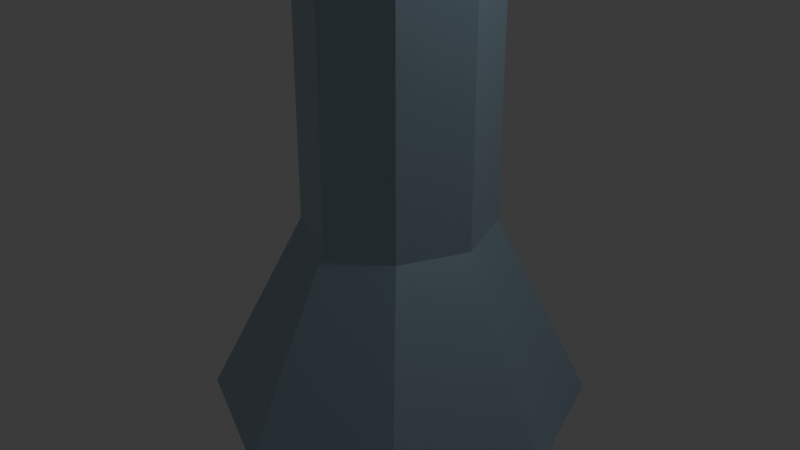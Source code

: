 # Source: BoostTower_1.blend  (saved by Blender 5.1.30; exported with 4.5.12 LTS)
import bpy
from mathutils import Matrix  # noqa: F401  (used for matrix-valued properties, if any)

bpy.ops.wm.read_factory_settings(use_empty=True)
scene = bpy.context.scene
scene.name = 'Scene'

# ---- collections
col_collection = bpy.data.collections.new('Collection'); scene.collection.children.link(col_collection)

# ---- materials (node trees are filled in below, after node groups)
mat_material_001 = bpy.data.materials.new('Material.001')
mat_material_002 = bpy.data.materials.new('Material.002')
mat_material_003 = bpy.data.materials.new('Material.003')

# ---- material node trees
mat_material_001.use_nodes = True; mat_material_001.node_tree.nodes.clear()
_N = mat_material_001.node_tree.nodes; _L = mat_material_001.node_tree.links
n0 = _N.new('ShaderNodeBsdfPrincipled'); n0.name = 'Principled BSDF'; n0.location = (-200, 100)
n0.inputs[0].default_value = (0.3499, 0.4977, 0.6103, 1.0)
n0.inputs[1].default_value = 0.75
n0.inputs[2].default_value = 0.25
n0.inputs[3].default_value = 5.7
n1 = _N.new('ShaderNodeOutputMaterial'); n1.name = 'Material Output'; n1.location = (200, 100)
_L.new(n0.outputs[0], n1.inputs[0])
n1.is_active_output = True
mat_material_002.use_nodes = True; mat_material_002.node_tree.nodes.clear()
_N = mat_material_002.node_tree.nodes; _L = mat_material_002.node_tree.links
n0 = _N.new('ShaderNodeBsdfPrincipled'); n0.name = 'Principled BSDF'; n0.location = (-200, 100)
n0.inputs[0].default_value = (0.04505, 0.4731, 0.8, 1.0)
n0.inputs[1].default_value = 0.6613
n0.inputs[2].default_value = 0.0
n0.inputs[27].default_value = (0.1188, 1.0, 0.9459, 1.0)
n0.inputs[28].default_value = 0.5
n1 = _N.new('ShaderNodeOutputMaterial'); n1.name = 'Material Output'; n1.location = (200, 100)
_L.new(n0.outputs[0], n1.inputs[0])
n1.is_active_output = True
mat_material_003.use_nodes = True; mat_material_003.node_tree.nodes.clear()
_N = mat_material_003.node_tree.nodes; _L = mat_material_003.node_tree.links
n0 = _N.new('ShaderNodeBsdfPrincipled'); n0.name = 'Principled BSDF'; n0.location = (-200, 100)
n0.inputs[0].default_value = (0.8, 0.2857, 0.03009, 1.0)
n0.inputs[1].default_value = 0.6935
n0.inputs[2].default_value = 1.0
n1 = _N.new('ShaderNodeOutputMaterial'); n1.name = 'Material Output'; n1.location = (200, 100)
_L.new(n0.outputs[0], n1.inputs[0])
n1.is_active_output = True

# ---- world
world_world = bpy.data.worlds.new('World'); scene.world = world_world
world_world.use_nodes = True; world_world.node_tree.nodes.clear()
_N = world_world.node_tree.nodes; _L = world_world.node_tree.links
n0 = _N.new('ShaderNodeOutputWorld'); n0.name = 'World Output'; n0.location = (200, 100)
n1 = _N.new('ShaderNodeBackground'); n1.name = 'Background'; n1.location = (-200, 100)
n1.inputs[0].default_value = (0.05088, 0.05088, 0.05088, 1.0)
_L.new(n1.outputs[0], n0.inputs[0])
n0.is_active_output = True
world_world.color = (0.05088, 0.05088, 0.05088)
world_world.sun_shadow_jitter_overblur = 0.0

# ---- cameras
cam_camera = bpy.data.cameras.new('Camera')
cam_camera.clip_end = 100.0
cam_camera.ortho_scale = 7.314

# ---- lights
light_light = bpy.data.lights.new('Light', 'POINT')
light_light.energy = 1000.0
light_light.shadow_soft_size = 0.1

# ---- meshes
me_cone = bpy.data.meshes.new('Cone')
me_cone.from_pydata([(0.0, 2.0, -1.0), (0.0, 1.0, 1.0), (1.414, 1.414, -1.0), (0.7071, 0.7071, 1.0), (2.0, 0.0, -1.0), (1.0, 0.0, 1.0), (1.414, -1.414, -1.0), (0.7071, -0.7071, 1.0), (0.0, -2.0, -1.0), (0.0, -1.0, 1.0), (-1.414, -1.414, -1.0), (-0.7071, -0.7071, 1.0), (-2.0, 0.0, -1.0), (-1.0, 0.0, 1.0), (-1.414, 1.414, -1.0), (-0.7071, 0.7071, 1.0), (0.0, 1.0, 1.0), (0.0, 1.0, 10.6), (0.7071, 0.7071, 1.0), (0.7071, 0.7071, 10.6), (1.0, 0.0, 1.0), (1.0, 0.0, 10.6), (0.7071, -0.7071, 1.0), (0.7071, -0.7071, 10.6), (0.0, -1.0, 1.0), (0.0, -1.0, 10.6), (-0.7071, -0.7071, 1.0), (-0.7071, -0.7071, 10.6), (-1.0, 0.0, 1.0), (-1.0, 0.0, 10.6), (-0.7071, 0.7071, 1.0), (-0.7071, 0.7071, 10.6), (3.208, 0.3536, 13.71), (2.855, 0.5, 13.71), (3.355, 0.0, 13.71), (3.208, -0.3536, 13.71), (2.855, -0.5, 13.71), (2.501, -0.3536, 13.71), (2.355, 0.0, 13.71), (2.501, 0.3536, 13.71), (3.058, 0.203, 15.25), (2.855, 0.287, 15.25), (3.142, 0.0, 15.25), (3.058, -0.203, 15.25), (2.855, -0.287, 15.25), (2.652, -0.203, 15.25), (2.568, 0.0, 15.25), (2.652, 0.203, 15.25), (3.208, 0.3536, 15.25), (2.855, 0.5, 15.25), (3.355, 0.0, 15.25), (3.208, -0.3536, 15.25), (2.855, -0.5, 15.25), (2.501, -0.3536, 15.25), (2.355, 0.0, 15.25), (2.501, 0.3536, 15.25), (3.058, 0.203, 19.64), (2.855, 0.287, 19.64), (3.142, 0.0, 19.64), (3.058, -0.203, 19.64), (2.855, -0.287, 19.64), (2.652, -0.203, 19.64), (2.568, 0.0, 19.64), (2.652, 0.203, 19.64), (1.592, -2.947, 13.9), (1.509, -2.748, 13.71), (1.863, -2.894, 13.71), (1.664, -2.977, 13.9), (1.509, -2.748, 15.25), (1.592, -2.947, 15.07), (1.664, -2.977, 15.07), (1.863, -2.894, 15.25), (1.587, 2.959, 13.99), (1.888, 2.834, 13.71), (1.534, 2.688, 13.71), (1.659, 2.988, 13.99), (1.888, 2.834, 15.25), (1.587, 2.959, 14.98), (1.659, 2.988, 14.98), (1.534, 2.688, 15.25), (-1.379, 0.0, 14.76), (0.0, 1.0, 15.0), (-0.1504, 0.5, 15.85), (-0.1504, -0.5, 15.85), (0.0, -1.0, 15.0), (0.1504, -0.5, 14.15), (0.1504, 0.5, 14.15), (1.379, 0.0, 15.24), (2.675, -0.5564, 17.49), (2.057, -0.6644, 17.37), (2.308, -0.2434, 17.91), (-1.288, -1.676, 20.21), (-1.176, -1.578, 19.59), (-0.9253, -1.157, 20.13), (-1.387, 2.233, 17.2), (-1.257, 1.611, 17.14), (-1.007, 2.032, 17.67), (3.058, 0.203, 20.12), (2.855, 0.287, 20.12), (3.142, 0.0, 20.12), (3.058, -0.203, 20.12), (2.855, -0.287, 20.12), (2.652, -0.203, 20.12), (2.568, 0.0, 20.12), (2.652, 0.203, 20.12)], [], [(0, 1, 3, 2), (2, 3, 5, 4), (4, 5, 7, 6), (6, 7, 9, 8), (8, 9, 11, 10), (10, 11, 13, 12), (3, 1, 15, 13, 11, 9, 7, 5), (12, 13, 15, 14), (14, 15, 1, 0), (0, 2, 4, 6, 8, 10, 12, 14), (16, 17, 19, 18), (18, 19, 21, 20), (20, 21, 23, 22), (22, 23, 25, 24), (24, 25, 27, 26), (26, 27, 29, 28), (21, 19, 32, 34), (28, 29, 31, 30), (30, 31, 17, 16), (16, 18, 20, 22, 24, 26, 28, 30), (27, 25, 36, 37), (17, 31, 39, 33), (19, 17, 33, 32), (23, 21, 34, 35), (29, 27, 37, 38), (25, 23, 35, 36), (31, 29, 38, 39), (45, 44, 60, 61), (38, 37, 53, 54), (36, 35, 51, 52), (34, 32, 48, 50), (39, 38, 54, 55), (35, 34, 50, 51), (32, 33, 49, 48), (41, 40, 48, 49), (40, 42, 50, 48), (42, 43, 51, 50), (43, 44, 52, 51), (44, 45, 53, 52), (45, 46, 54, 53), (46, 47, 55, 54), (47, 41, 49, 55), (57, 63, 104, 98), (43, 42, 58, 59), (40, 41, 57, 56), (41, 47, 63, 57), (46, 45, 61, 62), (44, 43, 59, 60), (42, 40, 56, 58), (47, 46, 62, 63), (65, 66, 67, 64), (69, 70, 71, 68), (64, 69, 68, 65), (70, 67, 66, 71), (37, 36, 66, 65), (64, 67, 70, 69), (53, 37, 65, 68), (36, 52, 71, 66), (52, 53, 68, 71), (73, 74, 75, 72), (77, 78, 79, 76), (74, 79, 78, 75), (76, 73, 72, 77), (72, 75, 78, 77), (49, 33, 73, 76), (33, 39, 74, 73), (39, 55, 79, 74), (55, 49, 76, 79), (81, 80, 82), (82, 80, 83), (83, 80, 84), (84, 80, 85), (85, 80, 86), (86, 80, 81), (81, 82, 87), (82, 83, 87), (83, 84, 87), (84, 85, 87), (85, 86, 87), (86, 81, 87), (88, 91, 92, 89), (89, 92, 93, 90), (90, 93, 91, 88), (91, 94, 95, 92), (92, 95, 96, 93), (93, 96, 94, 91), (94, 88, 89, 95), (95, 89, 90, 96), (96, 90, 88, 94), (97, 98, 104, 103, 102, 101, 100, 99), (62, 61, 102, 103), (60, 59, 100, 101), (58, 56, 97, 99), (63, 62, 103, 104), (61, 60, 101, 102), (59, 58, 99, 100), (56, 57, 98, 97)])
me_cone.polygons.foreach_set('material_index', [0, 0, 0, 0, 0, 0, 0, 0, 0, 0, 0, 0, 0, 0, 0, 0, 0, 0, 0, 0, 0, 0, 0, 0, 0, 0, 0, 0, 0, 0, 0, 0, 0, 0, 0, 0, 0, 0, 0, 0, 0, 0, 1, 0, 0, 0, 0, 0, 0, 0, 0, 0, 0, 0, 0, 0, 0, 0, 0, 0, 0, 0, 0, 0, 0, 0, 0, 0, 1, 1, 1, 1, 1, 1, 1, 1, 1, 1, 1, 1, 2, 2, 2, 2, 2, 2, 2, 2, 2, 1, 1, 1, 1, 1, 1, 1, 1])
_uv = me_cone.uv_layers.new(name='UVMap')
_uv.uv.foreach_set('vector', [0.9483, 0.998, 0.8269, 0.9732, 0.8277, 0.9273, 0.9497, 0.9063, 0.9497, 0.9063, 0.8277, 0.9273, 0.8269, 0.8949, 0.9483, 0.8415, 0.9724, 0.2213, 0.852, 0.1659, 0.853, 0.1335, 0.9745, 0.1565, 0.9745, 0.1565, 0.853, 0.1335, 0.853, 0.08772, 0.9745, 0.06481, 0.9745, 0.06481, 0.853, 0.08772, 0.852, 0.05532, 0.9724, 0.0, 0.9493, 0.5784, 0.8282, 0.5231, 0.8305, 0.4907, 0.9539, 0.5136, 0.8844, 0.3319, 0.852, 0.2995, 0.852, 0.2537, 0.8844, 0.2213, 0.9302, 0.2213, 0.9626, 0.2537, 0.9626, 0.2995, 0.9302, 0.3319, 0.9539, 0.5136, 0.8305, 0.4907, 0.8305, 0.4449, 0.9539, 0.422, 0.9539, 0.422, 0.8305, 0.4449, 0.8282, 0.4125, 0.9493, 0.3571, 0.7423, 0.7767, 0.7423, 0.685, 0.8071, 0.6202, 0.8987, 0.6202, 0.9635, 0.685, 0.9635, 0.7767, 0.8987, 0.8415, 0.8071, 0.8415, 0.3355, 0.8749, 0.2383, 0.3088, 0.2835, 0.3011, 0.3807, 0.8672, 0.3807, 0.8672, 0.2835, 0.3011, 0.3152, 0.2944, 0.4124, 0.8605, 0.0, 0.8609, 0.09715, 0.2947, 0.1289, 0.3012, 0.03176, 0.8674, 0.03176, 0.8674, 0.1289, 0.3012, 0.1741, 0.309, 0.07693, 0.8752, 0.07693, 0.8752, 0.1741, 0.309, 0.2062, 0.3134, 0.109, 0.8796, 0.4836, 0.8632, 0.4836, 0.2898, 0.516, 0.2921, 0.516, 0.8655, 0.7846, 0.9825, 0.7423, 1.0, 0.7634, 0.8503, 0.7846, 0.8415, 0.516, 0.8655, 0.516, 0.2921, 0.5619, 0.2921, 0.5619, 0.8655, 0.3034, 0.8792, 0.2062, 0.3131, 0.2383, 0.3088, 0.3355, 0.8749, 0.4906, 0.9761, 0.4448, 0.9761, 0.4124, 0.9437, 0.4124, 0.8979, 0.4448, 0.8655, 0.4906, 0.8655, 0.5231, 0.8979, 0.5231, 0.9437, 0.2062, 0.3134, 0.1741, 0.309, 0.03846, 0.09788, 0.05452, 0.1001, 0.5943, 0.2898, 0.5619, 0.2921, 0.6158, 0.09305, 0.632, 0.0919, 0.2835, 0.3011, 0.2383, 0.3088, 0.374, 0.09796, 0.3966, 0.09408, 0.8269, 1.0, 0.7846, 0.9825, 0.7846, 0.8415, 0.8058, 0.8503, 0.9539, 0.3571, 0.9962, 0.3747, 0.9751, 0.5668, 0.9539, 0.558, 0.1741, 0.309, 0.1289, 0.3012, 0.01588, 0.09401, 0.03846, 0.09788, 0.5619, 0.2921, 0.516, 0.2921, 0.5929, 0.09305, 0.6158, 0.09305, 0.8058, 0.6199, 0.7965, 0.6202, 0.7965, 0.3574, 0.8058, 0.3571, 0.5929, 0.09305, 0.5767, 0.0919, 0.5767, 0.0, 0.5929, 0.001147, 0.03846, 0.09788, 0.01588, 0.09401, 0.03145, 0.003252, 0.05404, 0.007127, 0.4124, 0.09074, 0.3966, 0.09408, 0.381, 0.00334, 0.3968, 2.032e-09, 0.6158, 0.09305, 0.5929, 0.09305, 0.5929, 0.001147, 0.6158, 0.001147, 0.01588, 0.09401, 0.0, 0.09076, 0.01557, -2.814e-08, 0.03145, 0.003252, 0.3966, 0.09408, 0.374, 0.09796, 0.3584, 0.007217, 0.381, 0.00334, 0.822, 0.1957, 0.8342, 0.1908, 0.8431, 0.1998, 0.8219, 0.2085, 0.8342, 0.1908, 0.8392, 0.1786, 0.852, 0.1787, 0.8431, 0.1998, 0.8392, 0.1786, 0.8343, 0.1664, 0.8433, 0.1575, 0.852, 0.1787, 0.8343, 0.1664, 0.8221, 0.1614, 0.8222, 0.1486, 0.8433, 0.1575, 0.8221, 0.1614, 0.81, 0.1663, 0.801, 0.1573, 0.8222, 0.1486, 0.81, 0.1663, 0.8049, 0.1785, 0.7921, 0.1784, 0.801, 0.1573, 0.8049, 0.1785, 0.8099, 0.1906, 0.8008, 0.1996, 0.7921, 0.1784, 0.8099, 0.1906, 0.822, 0.1957, 0.8219, 0.2085, 0.8008, 0.1996, 0.7516, 0.3575, 0.7423, 0.3571, 0.7423, 0.3571, 0.7516, 0.3575, 0.7833, 0.6202, 0.774, 0.6199, 0.774, 0.3571, 0.7833, 0.3574, 0.7647, 0.6202, 0.7516, 0.6202, 0.7516, 0.3575, 0.7647, 0.3575, 0.7516, 0.6202, 0.7423, 0.6199, 0.7423, 0.3571, 0.7516, 0.3575, 0.8151, 0.6201, 0.8058, 0.6194, 0.8058, 0.3571, 0.8151, 0.3578, 0.7965, 0.6202, 0.7833, 0.6202, 0.7833, 0.3574, 0.7965, 0.3574, 0.774, 0.6199, 0.7647, 0.6202, 0.7647, 0.3575, 0.774, 0.3571, 0.8282, 0.6201, 0.8151, 0.6201, 0.8151, 0.3578, 0.8282, 0.3578, 0.9864, 0.7944, 0.9635, 0.7944, 0.9727, 0.7853, 0.9773, 0.7853, 0.7473, 0.001765, 0.7516, -1.447e-08, 0.7635, 0.004992, 0.7423, 0.01366, 0.4124, 0.08033, 0.4124, 0.01028, 0.4215, 0.0, 0.4215, 0.0919, 0.1724, 0.04211, 0.1606, 0.1113, 0.146, 0.1199, 0.1616, 0.02915, 0.9864, 0.9496, 0.9635, 0.9496, 0.9635, 0.7944, 0.9864, 0.7944, 0.1638, 0.1118, 0.1606, 0.1113, 0.1724, 0.04211, 0.1757, 0.04257, 0.5767, 0.0, 0.5767, 0.0919, 0.4215, 0.0919, 0.4215, 0.0, 0.03846, 0.09788, 0.05404, 0.007127, 0.1616, 0.02915, 0.146, 0.1199, 0.8222, 0.1486, 0.801, 0.1573, 0.7423, 0.01366, 0.7635, 0.004992, 0.9635, 0.7715, 0.9864, 0.7715, 0.9727, 0.7853, 0.9773, 0.7853, 0.7454, 0.3553, 0.7496, 0.3571, 0.7423, 0.3391, 0.7634, 0.348, 0.7228, 0.1006, 0.7228, 0.008721, 0.7423, 0.02522, 0.7423, 0.08413, 0.2536, 0.02927, 0.2692, 0.12, 0.2472, 0.107, 0.2372, 0.04885, 0.5277, 0.9245, 0.5231, 0.9245, 0.5231, 0.8655, 0.5277, 0.8655, 0.3584, 0.007217, 0.374, 0.09796, 0.2692, 0.12, 0.2536, 0.02927, 0.9635, 0.6202, 0.9864, 0.6202, 0.9864, 0.7715, 0.9635, 0.7715, 0.6158, 0.09305, 0.6158, 0.001147, 0.7228, 0.008721, 0.7228, 0.1006, 0.8008, 0.1996, 0.8219, 0.2085, 0.7634, 0.348, 0.7423, 0.3391, 0.25, 0.37, 0.25, 0.25, 0.3539, 0.31, 0.3539, 0.31, 0.25, 0.25, 0.3539, 0.19, 0.3539, 0.19, 0.25, 0.25, 0.25, 0.13, 0.25, 0.13, 0.25, 0.25, 0.1461, 0.19, 0.1461, 0.19, 0.25, 0.25, 0.1461, 0.31, 0.1461, 0.31, 0.25, 0.25, 0.25, 0.37, 0.25, 0.37, 0.3539, 0.31, 0.25, 0.25, 0.3539, 0.31, 0.3539, 0.19, 0.25, 0.25, 0.3539, 0.19, 0.25, 0.13, 0.25, 0.25, 0.25, 0.13, 0.1461, 0.19, 0.25, 0.25, 0.1461, 0.19, 0.1461, 0.31, 0.25, 0.25, 0.1461, 0.31, 0.25, 0.37, 0.25, 0.25, 0.6667, 0.6667, 1.0, 0.6667, 1.0, 1.0, 0.6667, 1.0, 0.6667, 0.0, 1.0, 0.0, 1.0, 0.3333, 0.6667, 0.3333, 0.6667, 0.3333, 1.0, 0.3333, 1.0, 0.6667, 0.6667, 0.6667, 0.0, 0.6667, 0.3333, 0.6667, 0.3333, 1.0, 0.0, 1.0, 0.0, 0.0, 0.3333, 0.0, 0.3333, 0.3333, 0.0, 0.3333, 0.0, 0.3333, 0.3333, 0.3333, 0.3333, 0.6667, 0.0, 0.6667, 0.3333, 0.6667, 0.6667, 0.6667, 0.6667, 1.0, 0.3333, 1.0, 0.3333, 0.0, 0.6667, 0.0, 0.6667, 0.3333, 0.3333, 0.3333, 0.3333, 0.3333, 0.6667, 0.3333, 0.6667, 0.6667, 0.3333, 0.6667, 0.86, 0.5877, 0.86, 0.6009, 0.8507, 0.6102, 0.8375, 0.6102, 0.8282, 0.6009, 0.8282, 0.5877, 0.8375, 0.5784, 0.8507, 0.5784, 0.8151, 0.3578, 0.8058, 0.3571, 0.8058, 0.3571, 0.8151, 0.3578, 0.7965, 0.3574, 0.7833, 0.3574, 0.7833, 0.3574, 0.7965, 0.3574, 0.774, 0.3571, 0.7647, 0.3575, 0.7647, 0.3575, 0.774, 0.3571, 0.8282, 0.3578, 0.8151, 0.3578, 0.8151, 0.3578, 0.8282, 0.3578, 0.8058, 0.3571, 0.7965, 0.3574, 0.7965, 0.3574, 0.8058, 0.3571, 0.7833, 0.3574, 0.774, 0.3571, 0.774, 0.3571, 0.7833, 0.3574, 0.7647, 0.3575, 0.7516, 0.3575, 0.7516, 0.3575, 0.7647, 0.3575])
_ca = me_cone.color_attributes.new('Attribute', 'BYTE_COLOR', 'CORNER')
_ca.data.foreach_set('color', [0.0, 0.0, 0.0, 0.0, 0.0, 0.0, 0.0, 0.0, 0.0, 0.0, 0.0, 0.0, 0.0, 0.0, 0.0, 0.0, 0.0, 0.0, 0.0, 0.0, 0.0, 0.0, 0.0, 0.0, 0.0, 0.0, 0.0, 0.0, 0.0, 0.0, 0.0, 0.0, 0.0, 0.0, 0.0, 0.0, 0.0, 0.0, 0.0, 0.0, 0.0, 0.0, 0.0, 0.0, 0.0, 0.0, 0.0, 0.0, 0.0, 0.0, 0.0, 0.0, 0.0, 0.0, 0.0, 0.0, 0.0, 0.0, 0.0, 0.0, 0.0, 0.0, 0.0, 0.0, 0.0, 0.0, 0.0, 0.0, 0.0, 0.0, 0.0, 0.0, 0.0, 0.0, 0.0, 0.0, 0.0, 0.0, 0.0, 0.0, 0.0, 0.0, 0.0, 0.0, 0.0, 0.0, 0.0, 0.0, 0.0, 0.0, 0.0, 0.0, 0.0, 0.0, 0.0, 0.0, 0.0, 0.0, 0.0, 0.0, 0.0, 0.0, 0.0, 0.0, 0.0, 0.0, 0.0, 0.0, 0.0, 0.0, 0.0, 0.0, 0.0, 0.0, 0.0, 0.0, 0.0, 0.0, 0.0, 0.0, 0.0, 0.0, 0.0, 0.0, 0.0, 0.0, 0.0, 0.0, 0.0, 0.0, 0.0, 0.0, 0.0, 0.0, 0.0, 0.0, 0.0, 0.0, 0.0, 0.0, 0.0, 0.0, 0.0, 0.0, 0.0, 0.0, 0.0, 0.0, 0.0, 0.0, 0.0, 0.0, 0.0, 0.0, 0.0, 0.0, 0.0, 0.0, 0.0, 0.0, 0.0, 0.0, 0.0, 0.0, 0.0, 0.0, 0.0, 0.0, 0.0, 0.0, 0.0, 0.0, 0.0, 0.0, 0.0, 0.0, 0.0, 0.0, 0.0, 0.0, 0.0, 0.0, 0.0, 0.0, 0.0, 0.0, 0.0, 0.0, 0.0, 0.0, 0.0, 0.0, 1.0, 1.0, 1.0, 1.0, 1.0, 1.0, 1.0, 1.0, 1.0, 1.0, 1.0, 1.0, 1.0, 1.0, 1.0, 1.0, 1.0, 1.0, 1.0, 1.0, 1.0, 1.0, 1.0, 1.0, 1.0, 1.0, 1.0, 1.0, 1.0, 1.0, 1.0, 1.0, 1.0, 1.0, 1.0, 1.0, 1.0, 1.0, 1.0, 1.0, 1.0, 1.0, 1.0, 1.0, 1.0, 1.0, 1.0, 1.0, 1.0, 1.0, 1.0, 1.0, 1.0, 1.0, 1.0, 1.0, 1.0, 1.0, 1.0, 1.0, 1.0, 1.0, 1.0, 1.0, 1.0, 1.0, 1.0, 1.0, 1.0, 1.0, 1.0, 1.0, 1.0, 1.0, 1.0, 1.0, 1.0, 1.0, 1.0, 1.0, 1.0, 1.0, 1.0, 1.0, 1.0, 1.0, 1.0, 1.0, 1.0, 1.0, 1.0, 1.0, 1.0, 1.0, 1.0, 1.0, 1.0, 1.0, 1.0, 1.0, 1.0, 1.0, 1.0, 1.0, 0.0, 0.0, 0.0, 1.0, 0.0, 0.0, 0.0, 1.0, 1.0, 1.0, 1.0, 1.0, 1.0, 1.0, 1.0, 1.0, 1.0, 1.0, 1.0, 1.0, 1.0, 1.0, 1.0, 1.0, 1.0, 1.0, 1.0, 1.0, 1.0, 1.0, 1.0, 1.0, 1.0, 1.0, 1.0, 1.0, 1.0, 1.0, 1.0, 1.0, 1.0, 1.0, 1.0, 1.0, 1.0, 1.0, 1.0, 1.0, 1.0, 1.0, 1.0, 1.0, 1.0, 1.0, 1.0, 1.0, 1.0, 1.0, 1.0, 1.0, 1.0, 1.0, 1.0, 1.0, 1.0, 1.0, 1.0, 1.0, 1.0, 1.0, 1.0, 1.0, 1.0, 1.0, 1.0, 1.0, 1.0, 1.0, 1.0, 1.0, 0.0, 0.0, 0.0, 1.0, 0.0, 0.0, 0.0, 1.0, 1.0, 1.0, 1.0, 1.0, 1.0, 1.0, 1.0, 1.0, 0.0, 0.0, 0.0, 1.0, 0.0, 0.0, 0.0, 1.0, 1.0, 1.0, 1.0, 1.0, 1.0, 1.0, 1.0, 1.0, 0.0, 0.0, 0.0, 1.0, 0.0, 0.0, 0.0, 1.0, 1.0, 1.0, 1.0, 1.0, 1.0, 1.0, 1.0, 1.0, 0.0, 0.0, 0.0, 1.0, 0.0, 0.0, 0.0, 1.0, 1.0, 1.0, 1.0, 1.0, 1.0, 1.0, 1.0, 1.0, 0.0, 0.0, 0.0, 1.0, 0.0, 0.0, 0.0, 1.0, 1.0, 1.0, 1.0, 1.0, 1.0, 1.0, 1.0, 1.0, 0.0, 0.0, 0.0, 1.0, 0.0, 0.0, 0.0, 1.0, 1.0, 1.0, 1.0, 1.0, 1.0, 1.0, 1.0, 1.0, 0.0, 0.0, 0.0, 1.0, 0.0, 0.0, 0.0, 1.0, 0.0, 0.0, 0.0, 1.0, 0.0, 0.0, 0.0, 1.0, 0.0, 0.0, 0.0, 1.0, 0.0, 0.0, 0.0, 1.0, 0.0, 0.0, 0.0, 1.0, 0.0, 0.0, 0.0, 1.0, 0.0, 0.0, 0.0, 1.0, 0.0, 0.0, 0.0, 1.0, 0.0, 0.0, 0.0, 1.0, 0.0, 0.0, 0.0, 1.0, 0.0, 0.0, 0.0, 1.0, 0.0, 0.0, 0.0, 1.0, 0.0, 0.0, 0.0, 1.0, 0.0, 0.0, 0.0, 1.0, 0.0, 0.0, 0.0, 1.0, 0.0, 0.0, 0.0, 1.0, 0.0, 0.0, 0.0, 1.0, 0.0, 0.0, 0.0, 1.0, 0.0, 0.0, 0.0, 1.0, 0.0, 0.0, 0.0, 1.0, 0.0, 0.0, 0.0, 1.0, 0.0, 0.0, 0.0, 1.0, 0.0, 0.0, 0.0, 1.0, 0.0, 0.0, 0.0, 1.0, 0.0, 0.0, 0.0, 1.0, 0.0, 0.0, 0.0, 1.0, 0.0, 0.0, 0.0, 1.0, 0.0, 0.0, 0.0, 1.0, 0.0, 0.0, 0.0, 1.0, 0.0, 0.0, 0.0, 1.0, 0.0, 0.0, 0.0, 1.0, 0.0, 0.0, 0.0, 1.0, 0.0, 0.0, 0.0, 1.0, 0.0, 0.0, 0.0, 1.0, 0.0, 0.0, 0.0, 1.0, 0.0, 0.0, 0.0, 1.0, 0.0, 0.0, 0.0, 1.0, 0.0, 0.0, 0.0, 1.0, 0.0, 0.0, 0.0, 1.0, 0.0, 0.0, 0.0, 1.0, 0.0, 0.0, 0.0, 1.0, 0.0, 0.0, 0.0, 1.0, 0.0, 0.0, 0.0, 1.0, 0.0, 0.0, 0.0, 1.0, 0.0, 0.0, 0.0, 1.0, 0.0, 0.0, 0.0, 1.0, 0.0, 0.0, 0.0, 1.0, 0.0, 0.0, 0.0, 1.0, 0.0, 0.0, 0.0, 1.0, 0.0, 0.0, 0.0, 1.0, 0.0, 0.0, 0.0, 1.0, 0.0, 0.0, 0.0, 1.0, 0.0, 0.0, 0.0, 1.0, 0.0, 0.0, 0.0, 1.0, 0.0, 0.0, 0.0, 1.0, 0.0, 0.0, 0.0, 1.0, 0.0, 0.0, 0.0, 1.0, 0.0, 0.0, 0.0, 1.0, 0.0, 0.0, 0.0, 1.0, 0.0, 0.0, 0.0, 1.0, 0.0, 0.0, 0.0, 1.0, 0.0, 0.0, 0.0, 1.0, 0.0, 0.0, 0.0, 1.0, 0.0, 0.0, 0.0, 1.0, 0.0, 0.0, 0.0, 1.0, 0.0, 0.0, 0.0, 1.0, 0.0, 0.0, 0.0, 1.0, 0.0, 0.0, 0.0, 1.0, 0.0, 0.0, 0.0, 1.0, 0.0, 0.0, 0.0, 1.0, 0.0, 0.0, 0.0, 1.0, 0.0, 0.0, 0.0, 1.0, 0.0, 0.0, 0.0, 1.0, 0.0, 0.0, 0.0, 1.0, 0.0, 0.0, 0.0, 1.0, 0.0, 0.0, 0.0, 1.0, 0.0, 0.0, 0.0, 1.0, 0.0, 0.0, 0.0, 1.0, 0.0, 0.0, 0.0, 1.0, 0.0, 0.0, 0.0, 1.0, 0.0, 0.0, 0.0, 1.0, 0.0, 0.0, 0.0, 1.0, 0.0, 0.0, 0.0, 1.0, 0.0, 0.0, 0.0, 1.0, 0.0, 0.0, 0.0, 1.0, 0.0, 0.0, 0.0, 1.0, 0.0, 0.0, 0.0, 1.0, 0.0, 0.0, 0.0, 1.0, 0.0, 0.0, 0.0, 1.0, 0.0, 0.0, 0.0, 1.0, 0.0, 0.0, 0.0, 1.0, 0.0, 0.0, 0.0, 1.0, 0.0, 0.0, 0.0, 1.0, 0.0, 0.0, 0.0, 1.0, 0.0, 0.0, 0.0, 1.0, 0.0, 0.0, 0.0, 1.0, 0.0, 0.0, 0.0, 1.0, 0.0, 0.0, 0.0, 1.0, 0.0, 0.0, 0.0, 1.0, 0.0, 0.0, 0.0, 1.0, 0.0, 0.0, 0.0, 1.0, 0.0, 0.0, 0.0, 1.0, 0.0, 0.0, 0.0, 1.0, 0.0, 0.0, 0.0, 1.0, 0.0, 0.0, 0.0, 1.0, 0.0, 0.0, 0.0, 1.0, 0.0, 0.0, 0.0, 1.0, 0.0, 0.0, 0.0, 1.0, 0.0, 0.0, 0.0, 1.0, 0.0, 0.0, 0.0, 1.0, 0.0, 0.0, 0.0, 1.0, 0.0, 0.0, 0.0, 1.0, 0.0, 0.0, 0.0, 1.0, 0.0, 0.0, 0.0, 1.0, 0.0, 0.0, 0.0, 1.0, 0.0, 0.0, 0.0, 1.0, 0.0, 0.0, 0.0, 1.0, 0.0, 0.0, 0.0, 1.0, 0.0, 0.0, 0.0, 1.0, 0.0, 0.0, 0.0, 1.0, 0.0, 0.0, 0.0, 1.0, 0.0, 0.0, 0.0, 1.0, 0.0, 0.0, 0.0, 1.0, 0.0, 0.0, 0.0, 1.0, 0.0, 0.0, 0.0, 1.0, 0.0, 0.0, 0.0, 1.0, 0.0, 0.0, 0.0, 1.0, 0.0, 0.0, 0.0, 1.0, 0.0, 0.0, 0.0, 1.0, 0.0, 0.0, 0.0, 1.0, 0.0, 0.0, 0.0, 1.0, 0.0, 0.0, 0.0, 1.0, 0.0, 0.0, 0.0, 1.0, 0.0, 0.0, 0.0, 1.0, 0.0, 0.0, 0.0, 1.0, 0.0, 0.0, 0.0, 1.0, 0.0, 0.0, 0.0, 1.0, 0.0, 0.0, 0.0, 1.0, 0.0, 0.0, 0.0, 1.0, 0.0, 0.0, 0.0, 1.0, 0.0, 0.0, 0.0, 1.0, 0.0, 0.0, 0.0, 1.0, 0.0, 0.0, 0.0, 1.0, 0.0, 0.0, 0.0, 1.0, 0.0, 0.0, 0.0, 1.0, 0.0, 0.0, 0.0, 1.0, 0.0, 0.0, 0.0, 1.0, 0.0, 0.0, 0.0, 1.0, 0.0, 0.0, 0.0, 1.0, 0.0, 0.0, 0.0, 1.0, 0.0, 0.0, 0.0, 1.0, 0.0, 0.0, 0.0, 1.0, 0.0, 0.0, 0.0, 1.0, 0.0, 0.0, 0.0, 1.0, 0.0, 0.0, 0.0, 1.0, 0.0, 0.0, 0.0, 1.0, 0.0, 0.0, 0.0, 1.0, 0.0, 0.0, 0.0, 1.0, 0.0, 0.0, 0.0, 1.0, 0.0, 0.0, 0.0, 1.0, 0.0, 0.0, 0.0, 1.0, 0.0, 0.0, 0.0, 1.0, 0.0, 0.0, 0.0, 1.0, 0.0, 0.0, 0.0, 1.0, 0.0, 0.0, 0.0, 0.0, 0.0, 0.0, 0.0, 0.0, 0.0, 0.0, 0.0, 0.0, 0.0, 0.0, 0.0, 0.0, 0.0, 0.0, 0.0, 0.0, 0.0, 0.0, 0.0, 0.0, 0.0, 0.0, 0.0, 0.0, 0.0, 0.0, 0.0, 0.0, 0.0, 0.0, 0.0, 0.0, 0.0, 0.0, 0.0, 0.0, 0.0, 0.0, 0.0, 0.0, 0.0, 0.0, 0.0, 0.0, 0.0, 0.0, 0.0, 0.0, 0.0, 0.0, 0.0, 0.0, 0.0, 0.0, 0.0, 0.0, 0.0, 0.0, 0.0, 0.0, 0.0, 0.0, 0.0, 0.0, 0.0, 0.0, 0.0, 0.0, 0.0, 0.0, 0.0, 0.0, 0.0, 0.0, 0.0, 0.0, 0.0, 0.0, 0.0, 0.0, 0.0, 0.0, 0.0, 0.0, 0.0, 0.0, 0.0, 0.0, 0.0, 0.0, 0.0, 0.0, 0.0, 0.0, 0.0, 0.0, 0.0, 0.0, 0.0, 0.0, 0.0, 0.0, 0.0, 0.0, 0.0, 0.0, 0.0, 0.0, 0.0, 0.0, 0.0, 0.0, 0.0, 0.0, 0.0, 0.0, 0.0, 0.0, 0.0, 0.0, 0.0, 0.0, 0.0, 0.0, 0.0, 0.0, 0.0, 0.0, 0.0, 0.0, 0.0, 0.0, 0.0, 0.0, 0.0, 0.0, 0.0, 0.0, 0.0, 0.0, 0.0, 0.0, 0.0, 0.0, 0.0, 0.0, 0.0, 0.0, 0.0, 0.0, 0.0, 0.0, 0.0, 0.0, 0.0, 0.0, 0.0, 0.0, 0.0, 0.0, 0.0, 0.0, 0.0, 0.0, 0.0, 0.0, 0.0, 0.0, 0.0, 0.0, 0.0, 0.0, 0.0, 0.0, 0.0, 0.0, 0.0, 0.0, 0.0, 0.0, 0.0, 0.0, 0.0, 0.0, 0.0, 0.0, 0.0, 0.0, 0.0, 0.0, 0.0, 0.0, 0.0, 0.0, 0.0, 0.0, 0.0, 0.0, 0.0, 0.0, 0.0, 0.0, 0.0, 0.0, 0.0, 0.0, 0.0, 0.0, 0.0, 0.0, 0.0, 0.0, 0.0, 0.0, 0.0, 0.0, 0.0, 0.0, 0.0, 0.0, 0.0, 0.0, 0.0, 0.0, 0.0, 0.0, 0.0, 0.0, 0.0, 0.0, 0.0, 0.0, 0.0, 0.0, 0.0, 0.0, 0.0, 0.0, 0.0, 0.0, 0.0, 0.0, 0.0, 0.0, 0.0, 0.0, 0.0, 0.0, 0.0, 0.0, 0.0, 0.0, 0.0, 0.0, 0.0, 0.0, 0.0, 0.0, 0.0, 0.0, 0.0, 0.0, 0.0, 0.0, 0.0, 0.0, 0.0, 0.0, 0.0, 0.0, 0.0, 0.0, 0.0, 0.0, 0.0, 0.0, 0.0, 0.0, 0.0, 0.0, 0.0, 0.0, 0.0, 0.0, 0.0, 0.0, 0.0, 1.0, 0.0, 0.0, 0.0, 1.0, 0.0, 0.0, 0.0, 1.0, 0.0, 0.0, 0.0, 1.0, 0.0, 0.0, 0.0, 1.0, 0.0, 0.0, 0.0, 1.0, 0.0, 0.0, 0.0, 1.0, 0.0, 0.0, 0.0, 1.0, 0.0, 0.0, 0.0, 1.0, 0.0, 0.0, 0.0, 1.0, 0.0, 0.0, 0.0, 1.0, 0.0, 0.0, 0.0, 1.0, 0.0, 0.0, 0.0, 1.0, 0.0, 0.0, 0.0, 1.0, 0.0, 0.0, 0.0, 1.0, 0.0, 0.0, 0.0, 1.0, 0.0, 0.0, 0.0, 1.0, 0.0, 0.0, 0.0, 1.0, 0.0, 0.0, 0.0, 1.0, 0.0, 0.0, 0.0, 1.0, 0.0, 0.0, 0.0, 1.0, 0.0, 0.0, 0.0, 1.0, 0.0, 0.0, 0.0, 1.0, 0.0, 0.0, 0.0, 1.0, 0.0, 0.0, 0.0, 1.0, 0.0, 0.0, 0.0, 1.0, 0.0, 0.0, 0.0, 1.0, 0.0, 0.0, 0.0, 1.0, 0.0, 0.0, 0.0, 1.0, 0.0, 0.0, 0.0, 1.0, 0.0, 0.0, 0.0, 1.0, 0.0, 0.0, 0.0, 1.0, 0.0, 0.0, 0.0, 1.0, 0.0, 0.0, 0.0, 1.0, 0.0, 0.0, 0.0, 1.0, 0.0, 0.0, 0.0, 1.0])
me_cone.materials.append(mat_material_001)
me_cone.materials.append(mat_material_002)
me_cone.materials.append(mat_material_003)
me_cone.update()

# ---- objects
ob_light = bpy.data.objects.new('Light', light_light)
ob_camera = bpy.data.objects.new('Camera', cam_camera)
ob_cone = bpy.data.objects.new('Cone', me_cone)

# ---- transforms, parenting, visibility, modifiers, constraints
ob_light.location = (4.076, 1.005, 5.904)
ob_light.rotation_euler = (0.6503, 0.05522, 1.866)
ob_light.lock_rotations_4d = False
ob_light.empty_display_type = 'ARROWS'
ob_light.color = (0.0, 0.0, 0.0, 0.0)
ob_light.lineart.crease_threshold = 0.0
ob_camera.location = (7.359, -6.926, 4.958)
ob_camera.rotation_euler = (1.109, 0.0, 0.8149)
ob_camera.lock_rotations_4d = False
ob_camera.empty_display_type = 'ARROWS'
ob_camera.color = (0.0, 0.0, 0.0, 0.0)
ob_camera.display_type = 'WIRE'
ob_camera.lineart.crease_threshold = 0.0
ob_cone.location = (0.0, 0.0, -1.0)

# ---- collection membership
col_collection.objects.link(ob_light)
col_collection.objects.link(ob_camera)
col_collection.objects.link(ob_cone)

# ---- scene / render settings (as saved in the file)
scene.camera = ob_camera
scene.frame_start = 1; scene.frame_end = 250; scene.frame_set(1)
scene.render.engine = 'BLENDER_EEVEE_NEXT'
scene.render.bake_bias = 0.0
scene.render.bake_samples = 0
scene.cycles.sampling_pattern = 'TABULATED_SOBOL'
scene.eevee.use_volume_custom_range = False
bpy.context.view_layer.update()
